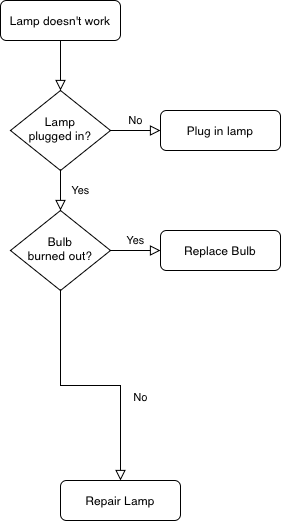

The diagram above was exported from draw.io. Its source (the exported page's mxGraphModel, read from the mxfile embedded in the PNG):
<mxGraphModel dx="394" dy="622" grid="1" gridSize="10" guides="1" tooltips="1" connect="1" arrows="1" fold="1" page="1" pageScale="1" pageWidth="827" pageHeight="1169" math="0" shadow="0">
  <root>
    <mxCell id="WIyWlLk6GJQsqaUBKTNV-0" />
    <mxCell id="WIyWlLk6GJQsqaUBKTNV-1" parent="WIyWlLk6GJQsqaUBKTNV-0" />
    <mxCell id="WIyWlLk6GJQsqaUBKTNV-2" value="" style="rounded=0;html=1;jettySize=auto;orthogonalLoop=1;fontSize=11;endArrow=block;endFill=0;endSize=8;strokeWidth=1;shadow=0;labelBackgroundColor=none;edgeStyle=orthogonalEdgeStyle;" parent="WIyWlLk6GJQsqaUBKTNV-1" source="WIyWlLk6GJQsqaUBKTNV-3" target="WIyWlLk6GJQsqaUBKTNV-6" edge="1">
      <mxGeometry relative="1" as="geometry" />
    </mxCell>
    <mxCell id="WIyWlLk6GJQsqaUBKTNV-3" value="Lamp doesn't work" style="rounded=1;whiteSpace=wrap;html=1;fontSize=12;glass=0;strokeWidth=1;shadow=0;" parent="WIyWlLk6GJQsqaUBKTNV-1" vertex="1">
      <mxGeometry x="160" y="80" width="120" height="40" as="geometry" />
    </mxCell>
    <mxCell id="WIyWlLk6GJQsqaUBKTNV-4" value="Yes" style="rounded=0;html=1;jettySize=auto;orthogonalLoop=1;fontSize=11;endArrow=block;endFill=0;endSize=8;strokeWidth=1;shadow=0;labelBackgroundColor=none;edgeStyle=orthogonalEdgeStyle;" parent="WIyWlLk6GJQsqaUBKTNV-1" source="WIyWlLk6GJQsqaUBKTNV-6" target="WIyWlLk6GJQsqaUBKTNV-10" edge="1">
      <mxGeometry y="20" relative="1" as="geometry">
        <mxPoint as="offset" />
      </mxGeometry>
    </mxCell>
    <mxCell id="WIyWlLk6GJQsqaUBKTNV-5" value="No" style="edgeStyle=orthogonalEdgeStyle;rounded=0;html=1;jettySize=auto;orthogonalLoop=1;fontSize=11;endArrow=block;endFill=0;endSize=8;strokeWidth=1;shadow=0;labelBackgroundColor=none;" parent="WIyWlLk6GJQsqaUBKTNV-1" source="WIyWlLk6GJQsqaUBKTNV-6" target="WIyWlLk6GJQsqaUBKTNV-7" edge="1">
      <mxGeometry y="10" relative="1" as="geometry">
        <mxPoint as="offset" />
      </mxGeometry>
    </mxCell>
    <mxCell id="WIyWlLk6GJQsqaUBKTNV-6" value="Lamp&lt;br&gt;plugged in?" style="rhombus;whiteSpace=wrap;html=1;shadow=0;fontFamily=Helvetica;fontSize=12;align=center;strokeWidth=1;spacing=6;spacingTop=-4;" parent="WIyWlLk6GJQsqaUBKTNV-1" vertex="1">
      <mxGeometry x="170" y="170" width="100" height="80" as="geometry" />
    </mxCell>
    <mxCell id="WIyWlLk6GJQsqaUBKTNV-7" value="Plug in lamp" style="rounded=1;whiteSpace=wrap;html=1;fontSize=12;glass=0;strokeWidth=1;shadow=0;" parent="WIyWlLk6GJQsqaUBKTNV-1" vertex="1">
      <mxGeometry x="320" y="190" width="120" height="40" as="geometry" />
    </mxCell>
    <mxCell id="WIyWlLk6GJQsqaUBKTNV-8" value="No" style="rounded=0;html=1;jettySize=auto;orthogonalLoop=1;fontSize=11;endArrow=block;endFill=0;endSize=8;strokeWidth=1;shadow=0;labelBackgroundColor=none;edgeStyle=orthogonalEdgeStyle;" parent="WIyWlLk6GJQsqaUBKTNV-1" source="WIyWlLk6GJQsqaUBKTNV-10" target="WIyWlLk6GJQsqaUBKTNV-11" edge="1">
      <mxGeometry x="0.3333" y="20" relative="1" as="geometry">
        <mxPoint as="offset" />
      </mxGeometry>
    </mxCell>
    <mxCell id="WIyWlLk6GJQsqaUBKTNV-9" value="Yes" style="edgeStyle=orthogonalEdgeStyle;rounded=0;html=1;jettySize=auto;orthogonalLoop=1;fontSize=11;endArrow=block;endFill=0;endSize=8;strokeWidth=1;shadow=0;labelBackgroundColor=none;" parent="WIyWlLk6GJQsqaUBKTNV-1" source="WIyWlLk6GJQsqaUBKTNV-10" target="WIyWlLk6GJQsqaUBKTNV-12" edge="1">
      <mxGeometry y="10" relative="1" as="geometry">
        <mxPoint as="offset" />
      </mxGeometry>
    </mxCell>
    <mxCell id="WIyWlLk6GJQsqaUBKTNV-10" value="Bulb&lt;br&gt;burned out?" style="rhombus;whiteSpace=wrap;html=1;shadow=0;fontFamily=Helvetica;fontSize=12;align=center;strokeWidth=1;spacing=6;spacingTop=-4;" parent="WIyWlLk6GJQsqaUBKTNV-1" vertex="1">
      <mxGeometry x="170" y="290" width="100" height="80" as="geometry" />
    </mxCell>
    <mxCell id="WIyWlLk6GJQsqaUBKTNV-11" value="Repair Lamp" style="rounded=1;whiteSpace=wrap;html=1;fontSize=12;glass=0;strokeWidth=1;shadow=0;" parent="WIyWlLk6GJQsqaUBKTNV-1" vertex="1">
      <mxGeometry x="220" y="560" width="120" height="40" as="geometry" />
    </mxCell>
    <mxCell id="WIyWlLk6GJQsqaUBKTNV-12" value="Replace Bulb" style="rounded=1;whiteSpace=wrap;html=1;fontSize=12;glass=0;strokeWidth=1;shadow=0;" parent="WIyWlLk6GJQsqaUBKTNV-1" vertex="1">
      <mxGeometry x="320" y="310" width="120" height="40" as="geometry" />
    </mxCell>
  </root>
</mxGraphModel>